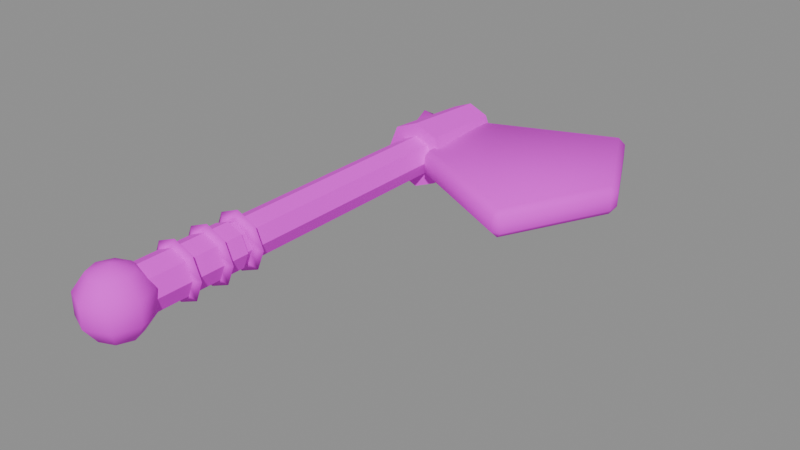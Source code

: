 # Source: axe_light.blend  (saved by Blender 5.2.45; exported with 4.5.12 LTS)
import bpy
from mathutils import Matrix  # noqa: F401  (used for matrix-valued properties, if any)

bpy.ops.wm.read_factory_settings(use_empty=True)
scene = bpy.context.scene
scene.name = 'Scene'

# ---- images (referenced by path relative to the original .blend; pixels are not part of the script)
import os
ASSET_DIR = os.environ.get("B2B_ASSET_DIR", "")  # directory of the original .blend (textures are referenced by path, not embedded)
HERE = os.path.dirname(os.path.abspath(__file__))  # packed textures are extracted next to this script under _unpacked/

def load_image(name, relpath, width, height, colorspace="sRGB"):
    """Load a texture the original file referenced (path relative to the .blend, or extracted next to this script)."""
    p = next((c for c in (os.path.join(HERE, relpath), os.path.join(ASSET_DIR, relpath)) if relpath and os.path.exists(c)), "")
    if p:
        img = bpy.data.images.load(p, check_existing=True)
        img.name = name
    else:  # same state as the original file: an image datablock whose file is absent (Cycles renders it pink)
        img = bpy.data.images.new(name, width, height)
        img.source = "FILE"
        img.filepath = "//" + (relpath or name)
    img.colorspace_settings.name = colorspace
    return img
img_palette_png = load_image('palette.png', 'palette.png', 1024, 1024, 'sRGB')

# ---- materials (node trees are filled in below, after node groups)
mat_mat_palette = bpy.data.materials.new('mat_palette')

# ---- material node trees
mat_mat_palette.use_nodes = True; mat_mat_palette.node_tree.nodes.clear()
_N = mat_mat_palette.node_tree.nodes; _L = mat_mat_palette.node_tree.links
n0 = _N.new('ShaderNodeBsdfPrincipled'); n0.name = 'Principled BSDF'; n0.location = (-200, 100)
n0.inputs[2].default_value = 0.9
n0.inputs[10].default_value = 0.005
n1 = _N.new('ShaderNodeOutputMaterial'); n1.name = 'Material Output'; n1.location = (200, 100)
n2 = _N.new('ShaderNodeTexImage'); n2.name = 'Image Texture'; n2.location = (0, 0)
n2.image = img_palette_png
n2.extension = 'EXTEND'
_L.new(n0.outputs[0], n1.inputs[0])
_L.new(n2.outputs[0], n0.inputs[0])
n1.is_active_output = True

# ---- meshes
me_axe_light = bpy.data.meshes.new('axe_light')
me_axe_light.from_pydata([(0.036, -0.4, 0.0), (0.02546, -0.4, -0.02546), (2.204e-18, -0.4, -0.036), (-0.02546, -0.4, -0.02546), (-0.036, -0.4, -4.409e-18), (-0.02546, -0.4, 0.02546), (-6.613e-18, -0.4, 0.036), (0.02546, -0.4, 0.02546), (0.036, 0.4, -3.497e-08), (0.02546, 0.4, -0.02546), (2.204e-18, 0.4, -0.036), (-0.02546, 0.4, -0.02546), (-0.036, 0.4, -3.497e-08), (-0.02546, 0.4, 0.02546), (-6.613e-18, 0.4, 0.036), (0.02546, 0.4, 0.02546), (0.036, 0.4, -3.497e-08), (0.036, 0.4, -3.497e-08), (0.036, -0.4, 0.0), (0.036, -0.4, 0.0), (0.02546, -0.4, -0.02546), (0.02546, -0.4, -0.02546), (0.02546, 0.4, -0.02546), (0.02546, 0.4, -0.02546), (2.204e-18, -0.4, -0.036), (2.204e-18, -0.4, -0.036), (2.204e-18, 0.4, -0.036), (2.204e-18, 0.4, -0.036), (-0.02546, -0.4, -0.02546), (-0.02546, -0.4, -0.02546), (-0.02546, 0.4, -0.02546), (-0.02546, 0.4, -0.02546), (-0.036, -0.4, -4.409e-18), (-0.036, -0.4, -4.409e-18), (-0.036, 0.4, -3.497e-08), (-0.036, 0.4, -3.497e-08), (-0.02546, -0.4, 0.02546), (-0.02546, -0.4, 0.02546), (-0.02546, 0.4, 0.02546), (-0.02546, 0.4, 0.02546), (-6.613e-18, -0.4, 0.036), (-6.613e-18, -0.4, 0.036), (-6.613e-18, 0.4, 0.036), (-6.613e-18, 0.4, 0.036), (0.02546, -0.4, 0.02546), (0.02546, -0.4, 0.02546), (0.02546, 0.4, 0.02546), (0.02546, 0.4, 0.02546), (0.04, -0.4, 0.0), (0.02828, -0.4, -0.02828), (2.449e-18, -0.4, -0.04), (-0.02828, -0.4, -0.02828), (-0.04, -0.4, -4.899e-18), (-0.02828, -0.4, 0.02828), (-7.348e-18, -0.4, 0.04), (0.02828, -0.4, 0.02828), (0.04, -0.2, -8.742e-09), (0.02828, -0.2, -0.02828), (2.449e-18, -0.2, -0.04), (-0.02828, -0.2, -0.02828), (-0.04, -0.2, -8.742e-09), (-0.02828, -0.2, 0.02828), (-7.348e-18, -0.2, 0.04), (0.02828, -0.2, 0.02828), (0.04, -0.2, -8.742e-09), (0.04, -0.2, -8.742e-09), (0.04, -0.4, 0.0), (0.04, -0.4, 0.0), (0.02828, -0.4, -0.02828), (0.02828, -0.4, -0.02828), (0.02828, -0.2, -0.02828), (0.02828, -0.2, -0.02828), (2.449e-18, -0.4, -0.04), (2.449e-18, -0.4, -0.04), (2.449e-18, -0.2, -0.04), (2.449e-18, -0.2, -0.04), (-0.02828, -0.4, -0.02828), (-0.02828, -0.4, -0.02828), (-0.02828, -0.2, -0.02828), (-0.02828, -0.2, -0.02828), (-0.04, -0.4, -4.899e-18), (-0.04, -0.4, -4.899e-18), (-0.04, -0.2, -8.742e-09), (-0.04, -0.2, -8.742e-09), (-0.02828, -0.4, 0.02828), (-0.02828, -0.4, 0.02828), (-0.02828, -0.2, 0.02828), (-0.02828, -0.2, 0.02828), (-7.348e-18, -0.4, 0.04), (-7.348e-18, -0.4, 0.04), (-7.348e-18, -0.2, 0.04), (-7.348e-18, -0.2, 0.04), (0.02828, -0.4, 0.02828), (0.02828, -0.4, 0.02828), (0.02828, -0.2, 0.02828), (0.02828, -0.2, 0.02828), (0.052, -0.3, 0.0), (0.034, -0.3104, -4.543e-10), (0.034, -0.2896, 4.543e-10), (0.03677, -0.3, 0.03677), (0.02404, -0.3104, 0.02404), (0.02404, -0.2896, 0.02404), (3.184e-18, -0.3, 0.052), (2.082e-18, -0.3104, 0.034), (2.082e-18, -0.2896, 0.034), (-0.03677, -0.3, 0.03677), (-0.02404, -0.3104, 0.02404), (-0.02404, -0.2896, 0.02404), (-0.052, -0.3, 6.368e-18), (-0.034, -0.3104, -4.543e-10), (-0.034, -0.2896, 4.543e-10), (-0.03677, -0.3, -0.03677), (-0.02404, -0.3104, -0.02404), (-0.02404, -0.2896, -0.02404), (-9.552e-18, -0.3, -0.052), (-6.246e-18, -0.3104, -0.034), (-6.246e-18, -0.2896, -0.034), (0.03677, -0.3, -0.03677), (0.02404, -0.3104, -0.02404), (0.02404, -0.2896, -0.02404), (0.052, -0.24, 0.0), (0.034, -0.2504, -4.543e-10), (0.034, -0.2296, 4.543e-10), (0.03677, -0.24, 0.03677), (0.02404, -0.2504, 0.02404), (0.02404, -0.2296, 0.02404), (3.184e-18, -0.24, 0.052), (2.082e-18, -0.2504, 0.034), (2.082e-18, -0.2296, 0.034), (-0.03677, -0.24, 0.03677), (-0.02404, -0.2504, 0.02404), (-0.02404, -0.2296, 0.02404), (-0.052, -0.24, 6.368e-18), (-0.034, -0.2504, -4.543e-10), (-0.034, -0.2296, 4.543e-10), (-0.03677, -0.24, -0.03677), (-0.02404, -0.2504, -0.02404), (-0.02404, -0.2296, -0.02404), (-9.552e-18, -0.24, -0.052), (-6.246e-18, -0.2504, -0.034), (-6.246e-18, -0.2296, -0.034), (0.03677, -0.24, -0.03677), (0.02404, -0.2504, -0.02404), (0.02404, -0.2296, -0.02404), (0.052, -0.18, 0.0), (0.034, -0.1904, -4.543e-10), (0.034, -0.1696, 4.543e-10), (0.03677, -0.18, 0.03677), (0.02404, -0.1904, 0.02404), (0.02404, -0.1696, 0.02404), (3.184e-18, -0.18, 0.052), (2.082e-18, -0.1904, 0.034), (2.082e-18, -0.1696, 0.034), (-0.03677, -0.18, 0.03677), (-0.02404, -0.1904, 0.02404), (-0.02404, -0.1696, 0.02404), (-0.052, -0.18, 6.368e-18), (-0.034, -0.1904, -4.543e-10), (-0.034, -0.1696, 4.543e-10), (-0.03677, -0.18, -0.03677), (-0.02404, -0.1904, -0.02404), (-0.02404, -0.1696, -0.02404), (-9.552e-18, -0.18, -0.052), (-6.246e-18, -0.1904, -0.034), (-6.246e-18, -0.1696, -0.034), (0.03677, -0.18, -0.03677), (0.02404, -0.1904, -0.02404), (0.02404, -0.1696, -0.02404), (0.0, -0.41, -0.06), (0.03527, -0.41, -0.04854), (0.02494, -0.3851, -0.04854), (2.159e-18, -0.3747, -0.04854), (-0.02494, -0.3851, -0.04854), (-0.03527, -0.41, -0.04854), (-0.02494, -0.4349, -0.04854), (-6.478e-18, -0.4453, -0.04854), (0.02494, -0.4349, -0.04854), (0.05706, -0.41, -0.01854), (0.04035, -0.3697, -0.01854), (3.494e-18, -0.3529, -0.01854), (-0.04035, -0.3697, -0.01854), (-0.05706, -0.41, -0.01854), (-0.04035, -0.4503, -0.01854), (-1.048e-17, -0.4671, -0.01854), (0.04035, -0.4503, -0.01854), (0.05706, -0.41, 0.01854), (0.04035, -0.3697, 0.01854), (3.494e-18, -0.3529, 0.01854), (-0.04035, -0.3697, 0.01854), (-0.05706, -0.41, 0.01854), (-0.04035, -0.4503, 0.01854), (-1.048e-17, -0.4671, 0.01854), (0.04035, -0.4503, 0.01854), (0.03527, -0.41, 0.04854), (0.02494, -0.3851, 0.04854), (2.159e-18, -0.3747, 0.04854), (-0.02494, -0.3851, 0.04854), (-0.03527, -0.41, 0.04854), (-0.02494, -0.4349, 0.04854), (-6.478e-18, -0.4453, 0.04854), (0.02494, -0.4349, 0.04854), (0.0, -0.41, 0.06), (0.06, 0.24, 0.0), (0.04243, 0.24, -0.04243), (3.674e-18, 0.24, -0.06), (-0.04243, 0.24, -0.04243), (-0.06, 0.24, -7.348e-18), (-0.04243, 0.24, 0.04243), (-1.102e-17, 0.24, 0.06), (0.04243, 0.24, 0.04243), (0.05, 0.4, -6.994e-09), (0.03536, 0.4, -0.03536), (3.062e-18, 0.4, -0.05), (-0.03536, 0.4, -0.03536), (-0.05, 0.4, -6.994e-09), (-0.03536, 0.4, 0.03536), (-9.185e-18, 0.4, 0.05), (0.03536, 0.4, 0.03536), (0.05, 0.4, -6.994e-09), (0.05, 0.4, -6.994e-09), (0.06, 0.24, 0.0), (0.06, 0.24, 0.0), (0.04243, 0.24, -0.04243), (0.04243, 0.24, -0.04243), (0.03536, 0.4, -0.03536), (0.03536, 0.4, -0.03536), (3.674e-18, 0.24, -0.06), (3.674e-18, 0.24, -0.06), (3.062e-18, 0.4, -0.05), (3.062e-18, 0.4, -0.05), (-0.04243, 0.24, -0.04243), (-0.04243, 0.24, -0.04243), (-0.03536, 0.4, -0.03536), (-0.03536, 0.4, -0.03536), (-0.06, 0.24, -7.348e-18), (-0.06, 0.24, -7.348e-18), (-0.05, 0.4, -6.994e-09), (-0.05, 0.4, -6.994e-09), (-0.04243, 0.24, 0.04243), (-0.04243, 0.24, 0.04243), (-0.03536, 0.4, 0.03536), (-0.03536, 0.4, 0.03536), (-1.102e-17, 0.24, 0.06), (-1.102e-17, 0.24, 0.06), (-9.185e-18, 0.4, 0.05), (-9.185e-18, 0.4, 0.05), (0.04243, 0.24, 0.04243), (0.04243, 0.24, 0.04243), (0.03536, 0.4, 0.03536), (0.03536, 0.4, 0.03536), (0.03, 0.232, 0.013), (0.04073, 0.2146, 0.013), (0.042, 0.2274, 0.025), (0.2593, 0.1054, 0.013), (0.2754, 0.1107, 0.013), (0.2646, 0.1161, 0.025), (0.3646, 0.2893, 0.013), (0.3646, 0.3107, 0.013), (0.3566, 0.3, 0.025), (0.2754, 0.4893, 0.013), (0.2589, 0.4954, 0.013), (0.2643, 0.4846, 0.025), (0.03, 0.388, 0.013), (0.042, 0.392, 0.025), (0.04108, 0.4046, 0.013), (0.03, 0.232, -0.013), (0.042, 0.2274, -0.025), (0.04073, 0.2146, -0.013), (0.2754, 0.1107, -0.013), (0.2593, 0.1054, -0.013), (0.2646, 0.1161, -0.025), (0.3646, 0.3107, -0.013), (0.3646, 0.2893, -0.013), (0.3566, 0.3, -0.025), (0.2589, 0.4954, -0.013), (0.2754, 0.4893, -0.013), (0.2643, 0.4846, -0.025), (0.03, 0.388, -0.013), (0.04108, 0.4046, -0.013), (0.042, 0.392, -0.025), (-0.06, 0.34, -0.04), (-0.06, 0.3746, -0.02), (-0.06, 0.3746, 0.02), (-0.06, 0.34, 0.04), (-0.06, 0.3054, 0.02), (-0.06, 0.3054, -0.02), (0.08, 0.34, -6.12e-09)], [], [(18, 20, 22, 16), (21, 24, 26, 23), (25, 28, 30, 27), (29, 32, 34, 31), (33, 36, 38, 35), (37, 40, 42, 39), (41, 44, 46, 43), (45, 19, 17, 47), (7, 6, 5, 4, 3, 2, 1, 0), (8, 9, 10, 11, 12, 13, 14, 15), (66, 68, 70, 64), (69, 72, 74, 71), (73, 76, 78, 75), (77, 80, 82, 79), (81, 84, 86, 83), (85, 88, 90, 87), (89, 92, 94, 91), (93, 67, 65, 95), (55, 54, 53, 52, 51, 50, 49, 48), (56, 57, 58, 59, 60, 61, 62, 63), (96, 99, 100, 97), (97, 100, 101, 98), (98, 101, 99, 96), (99, 102, 103, 100), (100, 103, 104, 101), (101, 104, 102, 99), (102, 105, 106, 103), (103, 106, 107, 104), (104, 107, 105, 102), (105, 108, 109, 106), (106, 109, 110, 107), (107, 110, 108, 105), (108, 111, 112, 109), (109, 112, 113, 110), (110, 113, 111, 108), (111, 114, 115, 112), (112, 115, 116, 113), (113, 116, 114, 111), (114, 117, 118, 115), (115, 118, 119, 116), (116, 119, 117, 114), (117, 96, 97, 118), (118, 97, 98, 119), (119, 98, 96, 117), (120, 123, 124, 121), (121, 124, 125, 122), (122, 125, 123, 120), (123, 126, 127, 124), (124, 127, 128, 125), (125, 128, 126, 123), (126, 129, 130, 127), (127, 130, 131, 128), (128, 131, 129, 126), (129, 132, 133, 130), (130, 133, 134, 131), (131, 134, 132, 129), (132, 135, 136, 133), (133, 136, 137, 134), (134, 137, 135, 132), (135, 138, 139, 136), (136, 139, 140, 137), (137, 140, 138, 135), (138, 141, 142, 139), (139, 142, 143, 140), (140, 143, 141, 138), (141, 120, 121, 142), (142, 121, 122, 143), (143, 122, 120, 141), (144, 147, 148, 145), (145, 148, 149, 146), (146, 149, 147, 144), (147, 150, 151, 148), (148, 151, 152, 149), (149, 152, 150, 147), (150, 153, 154, 151), (151, 154, 155, 152), (152, 155, 153, 150), (153, 156, 157, 154), (154, 157, 158, 155), (155, 158, 156, 153), (156, 159, 160, 157), (157, 160, 161, 158), (158, 161, 159, 156), (159, 162, 163, 160), (160, 163, 164, 161), (161, 164, 162, 159), (162, 165, 166, 163), (163, 166, 167, 164), (164, 167, 165, 162), (165, 144, 145, 166), (166, 145, 146, 167), (167, 146, 144, 165), (168, 170, 169), (168, 171, 170), (168, 172, 171), (168, 173, 172), (168, 174, 173), (168, 175, 174), (168, 176, 175), (168, 169, 176), (169, 170, 178, 177), (170, 171, 179, 178), (171, 172, 180, 179), (172, 173, 181, 180), (173, 174, 182, 181), (174, 175, 183, 182), (175, 176, 184, 183), (176, 169, 177, 184), (177, 178, 186, 185), (178, 179, 187, 186), (179, 180, 188, 187), (180, 181, 189, 188), (181, 182, 190, 189), (182, 183, 191, 190), (183, 184, 192, 191), (184, 177, 185, 192), (185, 186, 194, 193), (186, 187, 195, 194), (187, 188, 196, 195), (188, 189, 197, 196), (189, 190, 198, 197), (190, 191, 199, 198), (191, 192, 200, 199), (192, 185, 193, 200), (193, 194, 201), (194, 195, 201), (195, 196, 201), (196, 197, 201), (197, 198, 201), (198, 199, 201), (199, 200, 201), (200, 193, 201), (220, 222, 224, 218), (223, 226, 228, 225), (227, 230, 232, 229), (231, 234, 236, 233), (235, 238, 240, 237), (239, 242, 244, 241), (243, 246, 248, 245), (247, 221, 219, 249), (209, 208, 207, 206, 205, 204, 203, 202), (210, 211, 212, 213, 214, 215, 216, 217), (250, 251, 252), (253, 254, 255), (256, 257, 258), (259, 260, 261), (262, 263, 264), (265, 266, 267), (268, 269, 270), (271, 272, 273), (274, 275, 276), (277, 278, 279), (262, 250, 252, 263), (251, 253, 255, 252), (254, 256, 258, 255), (257, 259, 261, 258), (260, 264, 263, 261), (265, 277, 279, 266), (278, 274, 276, 279), (275, 271, 273, 276), (272, 268, 270, 273), (269, 267, 266, 270), (250, 265, 267, 251), (268, 254, 253, 269), (271, 257, 256, 272), (274, 260, 259, 275), (277, 262, 264, 278), (277, 265, 250, 262), (252, 255, 258, 261, 263), (267, 269, 253, 251), (268, 272, 256, 254), (271, 275, 259, 257), (274, 278, 264, 260), (279, 276, 273, 270, 266), (280, 281, 286), (281, 282, 286), (282, 283, 286), (283, 284, 286), (284, 285, 286), (285, 280, 286), (285, 284, 283, 282, 281, 280)])
me_axe_light.polygons.foreach_set('use_smooth', [True] * 181)
_uv = me_axe_light.uv_layers.new(name='UVMap')
_uv.uv.foreach_set('vector', [0.3125, 0.6875, 0.3048, 0.6502, 0.3575, 0.6502, 0.3652, 0.6875, 0.3048, 0.6502, 0.2861, 0.6348, 0.3389, 0.6348, 0.3575, 0.6502, 0.2861, 0.6348, 0.2675, 0.6502, 0.3202, 0.6502, 0.3389, 0.6348, 0.2675, 0.6502, 0.2598, 0.6875, 0.3125, 0.6875, 0.3202, 0.6502, 0.2598, 0.6875, 0.2675, 0.7248, 0.3202, 0.7248, 0.3125, 0.6875, 0.2675, 0.7248, 0.2861, 0.7402, 0.3389, 0.7402, 0.3202, 0.7248, 0.2861, 0.7402, 0.3048, 0.7248, 0.3575, 0.7248, 0.3389, 0.7402, 0.3048, 0.7248, 0.3125, 0.6875, 0.3652, 0.6875, 0.3575, 0.7248, 0.3048, 0.7248, 0.2861, 0.7402, 0.2675, 0.7248, 0.2598, 0.6875, 0.2675, 0.6502, 0.2861, 0.6348, 0.3048, 0.6502, 0.3125, 0.6875, 0.3652, 0.6875, 0.3575, 0.6502, 0.3389, 0.6348, 0.3202, 0.6502, 0.3125, 0.6875, 0.3202, 0.7248, 0.3389, 0.7402, 0.3575, 0.7248, 0.6875, 0.3125, 0.6798, 0.2752, 0.7325, 0.2752, 0.7402, 0.3125, 0.6798, 0.2752, 0.6611, 0.2598, 0.7139, 0.2598, 0.7325, 0.2752, 0.6611, 0.2598, 0.6425, 0.2752, 0.6952, 0.2752, 0.7139, 0.2598, 0.6425, 0.2752, 0.6348, 0.3125, 0.6875, 0.3125, 0.6952, 0.2752, 0.6348, 0.3125, 0.6425, 0.3498, 0.6952, 0.3498, 0.6875, 0.3125, 0.6425, 0.3498, 0.6611, 0.3652, 0.7139, 0.3652, 0.6952, 0.3498, 0.6611, 0.3652, 0.6798, 0.3498, 0.7325, 0.3498, 0.7139, 0.3652, 0.6798, 0.3498, 0.6875, 0.3125, 0.7402, 0.3125, 0.7325, 0.3498, 0.6798, 0.3498, 0.6611, 0.3652, 0.6425, 0.3498, 0.6348, 0.3125, 0.6425, 0.2752, 0.6611, 0.2598, 0.6798, 0.2752, 0.6875, 0.3125, 0.7402, 0.3125, 0.7325, 0.2752, 0.7139, 0.2598, 0.6952, 0.2752, 0.6875, 0.3125, 0.6952, 0.3498, 0.7139, 0.3652, 0.7325, 0.3498, 0.7139, 0.6875, 0.7061, 0.7248, 0.6733, 0.7119, 0.6784, 0.6875, 0.6784, 0.6875, 0.6733, 0.7119, 0.7261, 0.7119, 0.7311, 0.6875, 0.7311, 0.6875, 0.7261, 0.7119, 0.7061, 0.7248, 0.7139, 0.6875, 0.7061, 0.7248, 0.6875, 0.7402, 0.6611, 0.722, 0.6733, 0.7119, 0.6733, 0.7119, 0.6611, 0.722, 0.7139, 0.722, 0.7261, 0.7119, 0.7261, 0.7119, 0.7139, 0.722, 0.6875, 0.7402, 0.7061, 0.7248, 0.6875, 0.7402, 0.6689, 0.7248, 0.6489, 0.7119, 0.6611, 0.722, 0.6611, 0.722, 0.6489, 0.7119, 0.7017, 0.7119, 0.7139, 0.722, 0.7139, 0.722, 0.7017, 0.7119, 0.6689, 0.7248, 0.6875, 0.7402, 0.6689, 0.7248, 0.6611, 0.6875, 0.6439, 0.6875, 0.6489, 0.7119, 0.6489, 0.7119, 0.6439, 0.6875, 0.6966, 0.6875, 0.7017, 0.7119, 0.7017, 0.7119, 0.6966, 0.6875, 0.6611, 0.6875, 0.6689, 0.7248, 0.6611, 0.6875, 0.6689, 0.6502, 0.6489, 0.6631, 0.6439, 0.6875, 0.6439, 0.6875, 0.6489, 0.6631, 0.7017, 0.6631, 0.6966, 0.6875, 0.6966, 0.6875, 0.7017, 0.6631, 0.6689, 0.6502, 0.6611, 0.6875, 0.6689, 0.6502, 0.6875, 0.6348, 0.6611, 0.653, 0.6489, 0.6631, 0.6489, 0.6631, 0.6611, 0.653, 0.7139, 0.653, 0.7017, 0.6631, 0.7017, 0.6631, 0.7139, 0.653, 0.6875, 0.6348, 0.6689, 0.6502, 0.6875, 0.6348, 0.7061, 0.6502, 0.6733, 0.6631, 0.6611, 0.653, 0.6611, 0.653, 0.6733, 0.6631, 0.7261, 0.6631, 0.7139, 0.653, 0.7139, 0.653, 0.7261, 0.6631, 0.7061, 0.6502, 0.6875, 0.6348, 0.7061, 0.6502, 0.7139, 0.6875, 0.6784, 0.6875, 0.6733, 0.6631, 0.6733, 0.6631, 0.6784, 0.6875, 0.7311, 0.6875, 0.7261, 0.6631, 0.7261, 0.6631, 0.7311, 0.6875, 0.7139, 0.6875, 0.7061, 0.6502, 0.7139, 0.6875, 0.7061, 0.7248, 0.6733, 0.7119, 0.6784, 0.6875, 0.6784, 0.6875, 0.6733, 0.7119, 0.7261, 0.7119, 0.7311, 0.6875, 0.7311, 0.6875, 0.7261, 0.7119, 0.7061, 0.7248, 0.7139, 0.6875, 0.7061, 0.7248, 0.6875, 0.7402, 0.6611, 0.722, 0.6733, 0.7119, 0.6733, 0.7119, 0.6611, 0.722, 0.7139, 0.722, 0.7261, 0.7119, 0.7261, 0.7119, 0.7139, 0.722, 0.6875, 0.7402, 0.7061, 0.7248, 0.6875, 0.7402, 0.6689, 0.7248, 0.6489, 0.7119, 0.6611, 0.722, 0.6611, 0.722, 0.6489, 0.7119, 0.7017, 0.7119, 0.7139, 0.722, 0.7139, 0.722, 0.7017, 0.7119, 0.6689, 0.7248, 0.6875, 0.7402, 0.6689, 0.7248, 0.6611, 0.6875, 0.6439, 0.6875, 0.6489, 0.7119, 0.6489, 0.7119, 0.6439, 0.6875, 0.6966, 0.6875, 0.7017, 0.7119, 0.7017, 0.7119, 0.6966, 0.6875, 0.6611, 0.6875, 0.6689, 0.7248, 0.6611, 0.6875, 0.6689, 0.6502, 0.6489, 0.6631, 0.6439, 0.6875, 0.6439, 0.6875, 0.6489, 0.6631, 0.7017, 0.6631, 0.6966, 0.6875, 0.6966, 0.6875, 0.7017, 0.6631, 0.6689, 0.6502, 0.6611, 0.6875, 0.6689, 0.6502, 0.6875, 0.6348, 0.6611, 0.653, 0.6489, 0.6631, 0.6489, 0.6631, 0.6611, 0.653, 0.7139, 0.653, 0.7017, 0.6631, 0.7017, 0.6631, 0.7139, 0.653, 0.6875, 0.6348, 0.6689, 0.6502, 0.6875, 0.6348, 0.7061, 0.6502, 0.6733, 0.6631, 0.6611, 0.653, 0.6611, 0.653, 0.6733, 0.6631, 0.7261, 0.6631, 0.7139, 0.653, 0.7139, 0.653, 0.7261, 0.6631, 0.7061, 0.6502, 0.6875, 0.6348, 0.7061, 0.6502, 0.7139, 0.6875, 0.6784, 0.6875, 0.6733, 0.6631, 0.6733, 0.6631, 0.6784, 0.6875, 0.7311, 0.6875, 0.7261, 0.6631, 0.7261, 0.6631, 0.7311, 0.6875, 0.7139, 0.6875, 0.7061, 0.6502, 0.7139, 0.6875, 0.7061, 0.7248, 0.6733, 0.7119, 0.6784, 0.6875, 0.6784, 0.6875, 0.6733, 0.7119, 0.7261, 0.7119, 0.7311, 0.6875, 0.7311, 0.6875, 0.7261, 0.7119, 0.7061, 0.7248, 0.7139, 0.6875, 0.7061, 0.7248, 0.6875, 0.7402, 0.6611, 0.722, 0.6733, 0.7119, 0.6733, 0.7119, 0.6611, 0.722, 0.7139, 0.722, 0.7261, 0.7119, 0.7261, 0.7119, 0.7139, 0.722, 0.6875, 0.7402, 0.7061, 0.7248, 0.6875, 0.7402, 0.6689, 0.7248, 0.6489, 0.7119, 0.6611, 0.722, 0.6611, 0.722, 0.6489, 0.7119, 0.7017, 0.7119, 0.7139, 0.722, 0.7139, 0.722, 0.7017, 0.7119, 0.6689, 0.7248, 0.6875, 0.7402, 0.6689, 0.7248, 0.6611, 0.6875, 0.6439, 0.6875, 0.6489, 0.7119, 0.6489, 0.7119, 0.6439, 0.6875, 0.6966, 0.6875, 0.7017, 0.7119, 0.7017, 0.7119, 0.6966, 0.6875, 0.6611, 0.6875, 0.6689, 0.7248, 0.6611, 0.6875, 0.6689, 0.6502, 0.6489, 0.6631, 0.6439, 0.6875, 0.6439, 0.6875, 0.6489, 0.6631, 0.7017, 0.6631, 0.6966, 0.6875, 0.6966, 0.6875, 0.7017, 0.6631, 0.6689, 0.6502, 0.6611, 0.6875, 0.6689, 0.6502, 0.6875, 0.6348, 0.6611, 0.653, 0.6489, 0.6631, 0.6489, 0.6631, 0.6611, 0.653, 0.7139, 0.653, 0.7017, 0.6631, 0.7017, 0.6631, 0.7139, 0.653, 0.6875, 0.6348, 0.6689, 0.6502, 0.6875, 0.6348, 0.7061, 0.6502, 0.6733, 0.6631, 0.6611, 0.653, 0.6611, 0.653, 0.6733, 0.6631, 0.7261, 0.6631, 0.7139, 0.653, 0.7139, 0.653, 0.7261, 0.6631, 0.7061, 0.6502, 0.6875, 0.6348, 0.7061, 0.6502, 0.7139, 0.6875, 0.6784, 0.6875, 0.6733, 0.6631, 0.6733, 0.6631, 0.6784, 0.6875, 0.7311, 0.6875, 0.7261, 0.6631, 0.7261, 0.6631, 0.7311, 0.6875, 0.7139, 0.6875, 0.7061, 0.6502, 0.6875, 0.6348, 0.7105, 0.6448, 0.7038, 0.6448, 0.6875, 0.6348, 0.7038, 0.6448, 0.7105, 0.6448, 0.6875, 0.6348, 0.6875, 0.6448, 0.7038, 0.6448, 0.6875, 0.6348, 0.6712, 0.6448, 0.6875, 0.6448, 0.6875, 0.6348, 0.6645, 0.6448, 0.6712, 0.6448, 0.6875, 0.6348, 0.6712, 0.6448, 0.6645, 0.6448, 0.6875, 0.6348, 0.6875, 0.6448, 0.6712, 0.6448, 0.6875, 0.6348, 0.7038, 0.6448, 0.6875, 0.6448, 0.7038, 0.6448, 0.7105, 0.6448, 0.7248, 0.6712, 0.7139, 0.6712, 0.7105, 0.6448, 0.7038, 0.6448, 0.7139, 0.6712, 0.7248, 0.6712, 0.7038, 0.6448, 0.6875, 0.6448, 0.6875, 0.6712, 0.7139, 0.6712, 0.6875, 0.6448, 0.6712, 0.6448, 0.6611, 0.6712, 0.6875, 0.6712, 0.6712, 0.6448, 0.6645, 0.6448, 0.6502, 0.6712, 0.6611, 0.6712, 0.6645, 0.6448, 0.6712, 0.6448, 0.6611, 0.6712, 0.6502, 0.6712, 0.6712, 0.6448, 0.6875, 0.6448, 0.6875, 0.6712, 0.6611, 0.6712, 0.6875, 0.6448, 0.7038, 0.6448, 0.7139, 0.6712, 0.6875, 0.6712, 0.7139, 0.6712, 0.7248, 0.6712, 0.7248, 0.7038, 0.7139, 0.7038, 0.7248, 0.6712, 0.7139, 0.6712, 0.7139, 0.7038, 0.7248, 0.7038, 0.7139, 0.6712, 0.6875, 0.6712, 0.6875, 0.7038, 0.7139, 0.7038, 0.6875, 0.6712, 0.6611, 0.6712, 0.6611, 0.7038, 0.6875, 0.7038, 0.6611, 0.6712, 0.6502, 0.6712, 0.6502, 0.7038, 0.6611, 0.7038, 0.6502, 0.6712, 0.6611, 0.6712, 0.6611, 0.7038, 0.6502, 0.7038, 0.6611, 0.6712, 0.6875, 0.6712, 0.6875, 0.7038, 0.6611, 0.7038, 0.6875, 0.6712, 0.7139, 0.6712, 0.7139, 0.7038, 0.6875, 0.7038, 0.7139, 0.7038, 0.7248, 0.7038, 0.7105, 0.7302, 0.7038, 0.7302, 0.7248, 0.7038, 0.7139, 0.7038, 0.7038, 0.7302, 0.7105, 0.7302, 0.7139, 0.7038, 0.6875, 0.7038, 0.6875, 0.7302, 0.7038, 0.7302, 0.6875, 0.7038, 0.6611, 0.7038, 0.6712, 0.7302, 0.6875, 0.7302, 0.6611, 0.7038, 0.6502, 0.7038, 0.6645, 0.7302, 0.6712, 0.7302, 0.6502, 0.7038, 0.6611, 0.7038, 0.6712, 0.7302, 0.6645, 0.7302, 0.6611, 0.7038, 0.6875, 0.7038, 0.6875, 0.7302, 0.6712, 0.7302, 0.6875, 0.7038, 0.7139, 0.7038, 0.7038, 0.7302, 0.6875, 0.7302, 0.7038, 0.7302, 0.7105, 0.7302, 0.6875, 0.7402, 0.7105, 0.7302, 0.7038, 0.7302, 0.6875, 0.7402, 0.7038, 0.7302, 0.6875, 0.7302, 0.6875, 0.7402, 0.6875, 0.7302, 0.6712, 0.7302, 0.6875, 0.7402, 0.6712, 0.7302, 0.6645, 0.7302, 0.6875, 0.7402, 0.6645, 0.7302, 0.6712, 0.7302, 0.6875, 0.7402, 0.6712, 0.7302, 0.6875, 0.7302, 0.6875, 0.7402, 0.6875, 0.7302, 0.7038, 0.7302, 0.6875, 0.7402, 0.5625, 0.1875, 0.5548, 0.1502, 0.6044, 0.1564, 0.6108, 0.1875, 0.5548, 0.1502, 0.5361, 0.1348, 0.5889, 0.1436, 0.6044, 0.1564, 0.5361, 0.1348, 0.5175, 0.1502, 0.5733, 0.1564, 0.5889, 0.1436, 0.5175, 0.1502, 0.5098, 0.1875, 0.5669, 0.1875, 0.5733, 0.1564, 0.5098, 0.1875, 0.5175, 0.2248, 0.5733, 0.2186, 0.5669, 0.1875, 0.5175, 0.2248, 0.5361, 0.2402, 0.5889, 0.2314, 0.5733, 0.2186, 0.5361, 0.2402, 0.5548, 0.2248, 0.6044, 0.2186, 0.5889, 0.2314, 0.5548, 0.2248, 0.5625, 0.1875, 0.6108, 0.1875, 0.6044, 0.2186, 0.5548, 0.2248, 0.5361, 0.2402, 0.5175, 0.2248, 0.5098, 0.1875, 0.5175, 0.1502, 0.5361, 0.1348, 0.5548, 0.1502, 0.5625, 0.1875, 0.6108, 0.1875, 0.6044, 0.1564, 0.5889, 0.1436, 0.5733, 0.1564, 0.5669, 0.1875, 0.5733, 0.2186, 0.5889, 0.2314, 0.6044, 0.2186, 0.5269, 0.204, 0.5262, 0.204, 0.5282, 0.2191, 0.4209, 0.204, 0.4242, 0.204, 0.4232, 0.2191, 0.4624, 0.204, 0.4653, 0.204, 0.4625, 0.2191, 0.4753, 0.204, 0.4736, 0.204, 0.473, 0.2191, 0.548, 0.204, 0.5504, 0.2191, 0.552, 0.204, 0.5269, 0.171, 0.5282, 0.1559, 0.5262, 0.171, 0.4242, 0.171, 0.4209, 0.171, 0.4232, 0.1559, 0.4653, 0.171, 0.4624, 0.171, 0.4625, 0.1559, 0.4736, 0.171, 0.4753, 0.171, 0.473, 0.1559, 0.548, 0.171, 0.552, 0.171, 0.5504, 0.1559, 0.548, 0.204, 0.5269, 0.204, 0.5282, 0.2191, 0.5504, 0.2191, 0.5262, 0.204, 0.5459, 0.204, 0.5482, 0.2191, 0.5282, 0.2191, 0.4242, 0.204, 0.4624, 0.204, 0.4625, 0.2191, 0.4232, 0.2191, 0.4653, 0.204, 0.4753, 0.204, 0.473, 0.2191, 0.4625, 0.2191, 0.5986, 0.204, 0.552, 0.204, 0.5504, 0.2191, 0.598, 0.2191, 0.5269, 0.171, 0.548, 0.171, 0.5504, 0.1559, 0.5282, 0.1559, 0.552, 0.171, 0.5986, 0.171, 0.598, 0.1559, 0.5504, 0.1559, 0.4753, 0.171, 0.4653, 0.171, 0.4625, 0.1559, 0.473, 0.1559, 0.4624, 0.171, 0.4242, 0.171, 0.4232, 0.1559, 0.4625, 0.1559, 0.5459, 0.171, 0.5262, 0.171, 0.5282, 0.1559, 0.5482, 0.1559, 0.5269, 0.204, 0.5269, 0.171, 0.5262, 0.171, 0.5262, 0.204, 0.4242, 0.171, 0.4242, 0.204, 0.4209, 0.204, 0.4209, 0.171, 0.4653, 0.171, 0.4653, 0.204, 0.4624, 0.204, 0.4624, 0.171, 0.4736, 0.171, 0.4736, 0.204, 0.4753, 0.204, 0.4753, 0.171, 0.548, 0.171, 0.548, 0.204, 0.552, 0.204, 0.552, 0.171, 0.548, 0.171, 0.5269, 0.171, 0.5269, 0.204, 0.548, 0.204, 0.5282, 0.2191, 0.5482, 0.2191, 0.5875, 0.2191, 0.598, 0.2191, 0.5504, 0.2191, 0.5262, 0.171, 0.5459, 0.171, 0.5459, 0.204, 0.5262, 0.204, 0.4242, 0.171, 0.4624, 0.171, 0.4624, 0.204, 0.4242, 0.204, 0.4653, 0.171, 0.4753, 0.171, 0.4753, 0.204, 0.4653, 0.204, 0.5986, 0.171, 0.552, 0.171, 0.552, 0.204, 0.5986, 0.204, 0.5504, 0.1559, 0.598, 0.1559, 0.5875, 0.1559, 0.5482, 0.1559, 0.5282, 0.1559, 0.5361, 0.1348, 0.5625, 0.1611, 0.5889, 0.1875, 0.5625, 0.1611, 0.5625, 0.2139, 0.5889, 0.1875, 0.5625, 0.2139, 0.5361, 0.2402, 0.5889, 0.1875, 0.5361, 0.2402, 0.5098, 0.2139, 0.5889, 0.1875, 0.5098, 0.2139, 0.5098, 0.1611, 0.5889, 0.1875, 0.5098, 0.1611, 0.5361, 0.1348, 0.5889, 0.1875, 0.5098, 0.1611, 0.5098, 0.2139, 0.5361, 0.2402, 0.5625, 0.2139, 0.5625, 0.1611, 0.5361, 0.1348])
me_axe_light.materials.append(mat_mat_palette)
me_axe_light.update()

# ---- objects
ob_axe_light = bpy.data.objects.new('axe_light', me_axe_light)

# ---- transforms, parenting, visibility, modifiers, constraints
ob_axe_light.location = (0.0, 0.0, 0.0)

# ---- collection membership
scene.collection.objects.link(ob_axe_light)

# ---- scene / render settings (as saved in the file)
scene.frame_start = 1; scene.frame_end = 250; scene.frame_set(1)
scene.render.engine = 'BLENDER_EEVEE_NEXT'
scene.render.fps = 30
scene.render.bake_bias = 0.0
scene.render.bake_samples = 0
scene.render.compositor_device = 'GPU'
scene.eevee.use_volume_custom_range = False
scene.eevee.fast_gi_thickness_near = 0.1
scene.eevee.fast_gi_thickness_far = 0.0
scene.eevee.ray_tracing_options.screen_trace_thickness = 0.1
bpy.context.view_layer.update()

# ---- added for rendering (the .blend has no active camera and no usable light): camera, sun + grey world if the file has none
cam_auto = bpy.data.cameras.new('AutoCamera')
cam_auto.lens = 50.0
cam_auto.sensor_width = 36.0
cam_auto.clip_end = 1000.0
ob_auto_camera = bpy.data.objects.new('AutoCamera', cam_auto)
scene.collection.objects.link(ob_auto_camera)
ob_auto_camera.location = (1.13193, -1.16137, 0.783689)
ob_auto_camera.rotation_euler = (1.09748, -7.21219e-08, 0.694738)
scene.camera = ob_auto_camera
light_auto_sun = bpy.data.lights.new('AutoSun', 'SUN')
light_auto_sun.energy = 3.0
light_auto_sun.angle = 0.0523599
ob_auto_sun = bpy.data.objects.new('AutoSun', light_auto_sun)
scene.collection.objects.link(ob_auto_sun)
ob_auto_sun.rotation_euler = (0.872665, 0.174533, 0.523599)
if scene.world is None:
    world_auto = bpy.data.worlds.new('AutoWorld')
    world_auto.color = (0.3, 0.3, 0.3)
    scene.world = world_auto
bpy.context.view_layer.update()
